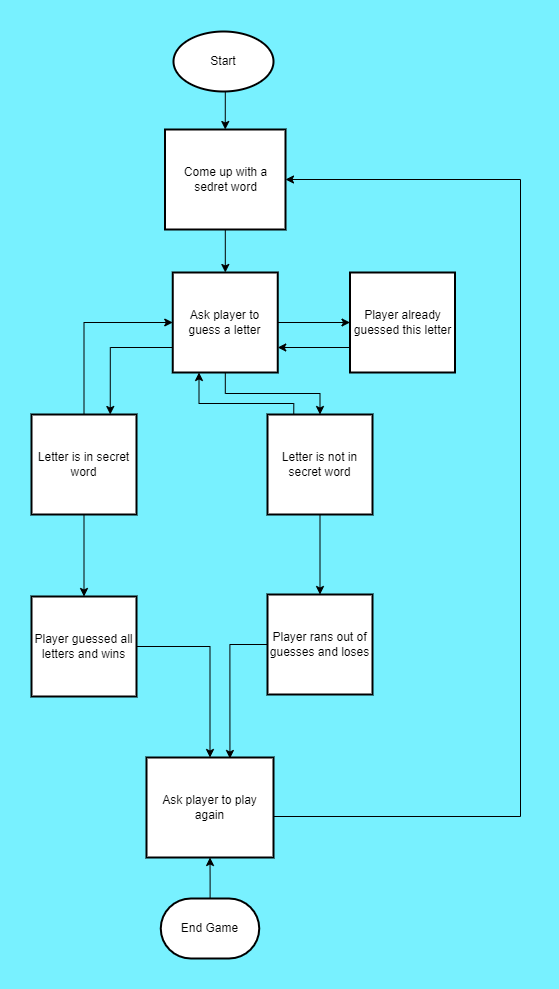

The diagram above was exported from draw.io. Its source (the exported page's mxGraphModel, read from the mxfile embedded in the PNG):
<mxGraphModel dx="1434" dy="788" grid="0" gridSize="10" guides="1" tooltips="1" connect="1" arrows="1" fold="1" page="1" pageScale="1" pageWidth="850" pageHeight="1100" background="#78F1FF" math="0" shadow="0">
  <root>
    <mxCell id="0" />
    <mxCell id="1" parent="0" />
    <mxCell id="gM9W7RpShSxBNosFin8v-5" style="edgeStyle=orthogonalEdgeStyle;rounded=0;orthogonalLoop=1;jettySize=auto;html=1;exitX=0.5;exitY=1;exitDx=0;exitDy=0;exitPerimeter=0;entryX=0.5;entryY=0;entryDx=0;entryDy=0;" parent="1" source="gM9W7RpShSxBNosFin8v-1" target="gM9W7RpShSxBNosFin8v-3" edge="1">
      <mxGeometry relative="1" as="geometry" />
    </mxCell>
    <mxCell id="gM9W7RpShSxBNosFin8v-1" value="Start" style="strokeWidth=2;html=1;shape=mxgraph.flowchart.start_1;whiteSpace=wrap;rounded=0;" parent="1" vertex="1">
      <mxGeometry x="353" y="28" width="100" height="60" as="geometry" />
    </mxCell>
    <mxCell id="gM9W7RpShSxBNosFin8v-29" value="" style="edgeStyle=orthogonalEdgeStyle;rounded=0;orthogonalLoop=1;jettySize=auto;html=1;" parent="1" source="gM9W7RpShSxBNosFin8v-2" target="gM9W7RpShSxBNosFin8v-27" edge="1">
      <mxGeometry relative="1" as="geometry" />
    </mxCell>
    <mxCell id="gM9W7RpShSxBNosFin8v-2" value="End Game" style="strokeWidth=2;html=1;shape=mxgraph.flowchart.terminator;whiteSpace=wrap;rounded=0;" parent="1" vertex="1">
      <mxGeometry x="340.25" y="895" width="98.5" height="60" as="geometry" />
    </mxCell>
    <mxCell id="gM9W7RpShSxBNosFin8v-16" value="" style="edgeStyle=orthogonalEdgeStyle;rounded=0;orthogonalLoop=1;jettySize=auto;html=1;" parent="1" source="gM9W7RpShSxBNosFin8v-3" target="gM9W7RpShSxBNosFin8v-15" edge="1">
      <mxGeometry relative="1" as="geometry" />
    </mxCell>
    <mxCell id="gM9W7RpShSxBNosFin8v-3" value="Come up with a sedret word" style="rounded=0;whiteSpace=wrap;html=1;absoluteArcSize=1;arcSize=14;strokeWidth=2;" parent="1" vertex="1">
      <mxGeometry x="344.5" y="126" width="120.5" height="100" as="geometry" />
    </mxCell>
    <mxCell id="gM9W7RpShSxBNosFin8v-18" value="" style="edgeStyle=orthogonalEdgeStyle;rounded=0;orthogonalLoop=1;jettySize=auto;html=1;" parent="1" source="gM9W7RpShSxBNosFin8v-15" target="gM9W7RpShSxBNosFin8v-17" edge="1">
      <mxGeometry relative="1" as="geometry" />
    </mxCell>
    <mxCell id="gM9W7RpShSxBNosFin8v-20" value="" style="edgeStyle=orthogonalEdgeStyle;rounded=0;orthogonalLoop=1;jettySize=auto;html=1;startArrow=classic;startFill=1;endArrow=none;endFill=0;" parent="1" source="gM9W7RpShSxBNosFin8v-15" target="gM9W7RpShSxBNosFin8v-19" edge="1">
      <mxGeometry relative="1" as="geometry" />
    </mxCell>
    <mxCell id="gM9W7RpShSxBNosFin8v-22" value="" style="edgeStyle=orthogonalEdgeStyle;rounded=0;orthogonalLoop=1;jettySize=auto;html=1;" parent="1" source="gM9W7RpShSxBNosFin8v-15" target="gM9W7RpShSxBNosFin8v-21" edge="1">
      <mxGeometry relative="1" as="geometry" />
    </mxCell>
    <mxCell id="gM9W7RpShSxBNosFin8v-32" style="edgeStyle=orthogonalEdgeStyle;rounded=0;orthogonalLoop=1;jettySize=auto;html=1;exitX=0;exitY=0.75;exitDx=0;exitDy=0;entryX=0.75;entryY=0;entryDx=0;entryDy=0;" parent="1" source="gM9W7RpShSxBNosFin8v-15" target="gM9W7RpShSxBNosFin8v-19" edge="1">
      <mxGeometry relative="1" as="geometry" />
    </mxCell>
    <mxCell id="gM9W7RpShSxBNosFin8v-15" value="Ask player to guess a letter" style="rounded=0;whiteSpace=wrap;html=1;absoluteArcSize=1;arcSize=14;strokeWidth=2;" parent="1" vertex="1">
      <mxGeometry x="352.25" y="269" width="105" height="100" as="geometry" />
    </mxCell>
    <mxCell id="gM9W7RpShSxBNosFin8v-30" style="edgeStyle=orthogonalEdgeStyle;rounded=0;orthogonalLoop=1;jettySize=auto;html=1;exitX=0;exitY=0.75;exitDx=0;exitDy=0;entryX=1;entryY=0.75;entryDx=0;entryDy=0;" parent="1" source="gM9W7RpShSxBNosFin8v-17" target="gM9W7RpShSxBNosFin8v-15" edge="1">
      <mxGeometry relative="1" as="geometry" />
    </mxCell>
    <mxCell id="gM9W7RpShSxBNosFin8v-17" value="Player already guessed this letter" style="rounded=0;whiteSpace=wrap;html=1;absoluteArcSize=1;arcSize=14;strokeWidth=2;" parent="1" vertex="1">
      <mxGeometry x="529.5" y="269" width="105" height="100" as="geometry" />
    </mxCell>
    <mxCell id="gM9W7RpShSxBNosFin8v-24" value="" style="edgeStyle=orthogonalEdgeStyle;rounded=0;orthogonalLoop=1;jettySize=auto;html=1;" parent="1" source="gM9W7RpShSxBNosFin8v-19" target="gM9W7RpShSxBNosFin8v-23" edge="1">
      <mxGeometry relative="1" as="geometry" />
    </mxCell>
    <mxCell id="gM9W7RpShSxBNosFin8v-19" value="Letter is in secret word" style="rounded=0;whiteSpace=wrap;html=1;absoluteArcSize=1;arcSize=14;strokeWidth=2;" parent="1" vertex="1">
      <mxGeometry x="211" y="411" width="105" height="100" as="geometry" />
    </mxCell>
    <mxCell id="gM9W7RpShSxBNosFin8v-26" value="" style="edgeStyle=orthogonalEdgeStyle;rounded=0;orthogonalLoop=1;jettySize=auto;html=1;" parent="1" source="gM9W7RpShSxBNosFin8v-21" target="gM9W7RpShSxBNosFin8v-25" edge="1">
      <mxGeometry relative="1" as="geometry" />
    </mxCell>
    <mxCell id="gM9W7RpShSxBNosFin8v-37" style="edgeStyle=orthogonalEdgeStyle;rounded=0;orthogonalLoop=1;jettySize=auto;html=1;exitX=0.25;exitY=0;exitDx=0;exitDy=0;entryX=0.25;entryY=1;entryDx=0;entryDy=0;" parent="1" source="gM9W7RpShSxBNosFin8v-21" target="gM9W7RpShSxBNosFin8v-15" edge="1">
      <mxGeometry relative="1" as="geometry">
        <Array as="points">
          <mxPoint x="473" y="400" />
          <mxPoint x="379" y="400" />
        </Array>
      </mxGeometry>
    </mxCell>
    <mxCell id="gM9W7RpShSxBNosFin8v-21" value="Letter is not in secret word" style="rounded=0;whiteSpace=wrap;html=1;absoluteArcSize=1;arcSize=14;strokeWidth=2;" parent="1" vertex="1">
      <mxGeometry x="447" y="411" width="105" height="100" as="geometry" />
    </mxCell>
    <mxCell id="gM9W7RpShSxBNosFin8v-28" value="" style="edgeStyle=orthogonalEdgeStyle;rounded=0;orthogonalLoop=1;jettySize=auto;html=1;" parent="1" source="gM9W7RpShSxBNosFin8v-23" target="gM9W7RpShSxBNosFin8v-27" edge="1">
      <mxGeometry relative="1" as="geometry" />
    </mxCell>
    <mxCell id="gM9W7RpShSxBNosFin8v-23" value="Player guessed all letters and wins" style="rounded=0;whiteSpace=wrap;html=1;absoluteArcSize=1;arcSize=14;strokeWidth=2;" parent="1" vertex="1">
      <mxGeometry x="211" y="593" width="105" height="100" as="geometry" />
    </mxCell>
    <mxCell id="gM9W7RpShSxBNosFin8v-33" style="edgeStyle=orthogonalEdgeStyle;rounded=0;orthogonalLoop=1;jettySize=auto;html=1;exitX=0;exitY=0.5;exitDx=0;exitDy=0;entryX=0.657;entryY=0.01;entryDx=0;entryDy=0;entryPerimeter=0;" parent="1" source="gM9W7RpShSxBNosFin8v-25" target="gM9W7RpShSxBNosFin8v-27" edge="1">
      <mxGeometry relative="1" as="geometry" />
    </mxCell>
    <mxCell id="gM9W7RpShSxBNosFin8v-25" value="Player rans out of guesses and loses" style="rounded=0;whiteSpace=wrap;html=1;absoluteArcSize=1;arcSize=14;strokeWidth=2;" parent="1" vertex="1">
      <mxGeometry x="447" y="591" width="105" height="100" as="geometry" />
    </mxCell>
    <mxCell id="gM9W7RpShSxBNosFin8v-35" value="" style="edgeStyle=orthogonalEdgeStyle;rounded=0;orthogonalLoop=1;jettySize=auto;html=1;exitX=1;exitY=0.5;exitDx=0;exitDy=0;strokeColor=default;startArrow=classic;startFill=1;endArrow=none;endFill=0;" parent="1" source="gM9W7RpShSxBNosFin8v-3" target="gM9W7RpShSxBNosFin8v-27" edge="1">
      <mxGeometry relative="1" as="geometry">
        <mxPoint x="455" y="813" as="targetPoint" />
        <mxPoint x="465" y="176" as="sourcePoint" />
        <Array as="points">
          <mxPoint x="700" y="176" />
          <mxPoint x="700" y="813" />
        </Array>
      </mxGeometry>
    </mxCell>
    <mxCell id="gM9W7RpShSxBNosFin8v-27" value="Ask player to play again" style="rounded=0;whiteSpace=wrap;html=1;absoluteArcSize=1;arcSize=14;strokeWidth=2;" parent="1" vertex="1">
      <mxGeometry x="326" y="754" width="127" height="100" as="geometry" />
    </mxCell>
  </root>
</mxGraphModel>